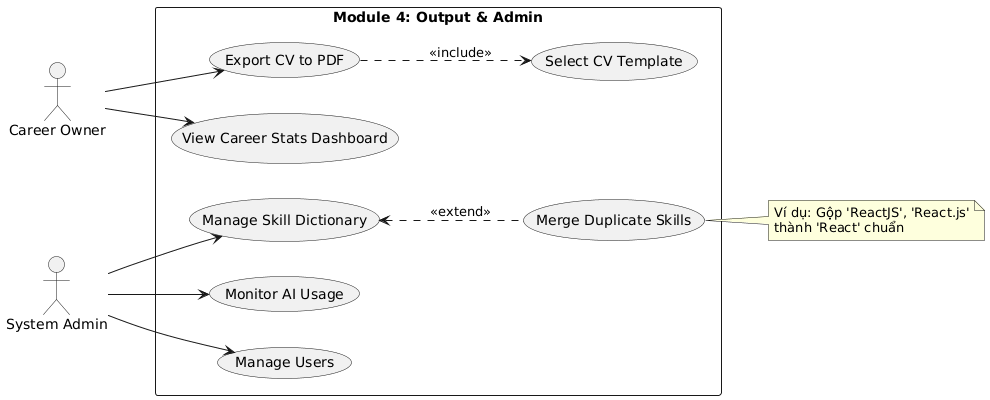

The diagram above was rendered by PlantUML. Its source (embedded in the PNG):
@startuml
left to right direction
skinparam packageStyle rectangle

actor "Career Owner" as User
actor "System Admin" as Admin

rectangle "Module 4: Output & Admin" {
    ' User cases
    usecase "Export CV to PDF" as UC_Export
    usecase "View Career Stats Dashboard" as UC_Dash
    usecase "Select CV Template" as UC_Temp
    
    ' Admin cases
    usecase "Manage Skill Dictionary" as UC_Dict
    usecase "Merge Duplicate Skills" as UC_Merge
    usecase "Monitor AI Usage" as UC_Monitor
    usecase "Manage Users" as UC_UserMgmt
}

' User interactions
User --> UC_Dash
User --> UC_Export
UC_Export ..> UC_Temp : <<include>>

' Admin interactions
Admin --> UC_Dict
Admin --> UC_Monitor
Admin --> UC_UserMgmt

UC_Dict <.. UC_Merge : <<extend>>

note right of UC_Merge
  Ví dụ: Gộp 'ReactJS', 'React.js'
  thành 'React' chuẩn
end note
@enduml